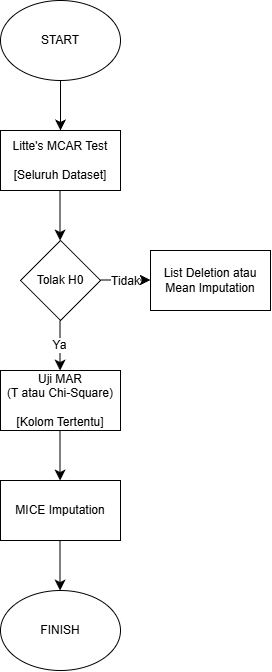

The diagram above was exported from draw.io. Its source (the exported page's mxGraphModel, read from the mxfile embedded in the PNG):
<mxGraphModel dx="1317" dy="721" grid="1" gridSize="10" guides="1" tooltips="1" connect="1" arrows="1" fold="1" page="1" pageScale="1" pageWidth="850" pageHeight="1100" math="0" shadow="0">
  <root>
    <mxCell id="0" />
    <mxCell id="1" parent="0" />
    <mxCell id="hUqOPRaE8KQ8EPVTRlJS-3" edge="1" parent="1" source="hUqOPRaE8KQ8EPVTRlJS-1" style="edgeStyle=none;curved=1;rounded=0;orthogonalLoop=1;jettySize=auto;html=1;fontSize=12;startSize=8;endSize=8;" target="hUqOPRaE8KQ8EPVTRlJS-2" value="">
      <mxGeometry relative="1" as="geometry" />
    </mxCell>
    <mxCell id="hUqOPRaE8KQ8EPVTRlJS-1" parent="1" style="ellipse;whiteSpace=wrap;html=1;" value="START" vertex="1">
      <mxGeometry height="80" width="120" x="340" y="110" as="geometry" />
    </mxCell>
    <mxCell id="hUqOPRaE8KQ8EPVTRlJS-2" parent="1" style="rounded=0;whiteSpace=wrap;html=1;" value="Litte's MCAR Test&lt;div&gt;&lt;br&gt;&lt;/div&gt;&lt;div&gt;[Seluruh Dataset]&lt;/div&gt;" vertex="1">
      <mxGeometry height="60" width="120" x="340" y="240" as="geometry" />
    </mxCell>
    <mxCell id="hUqOPRaE8KQ8EPVTRlJS-4" edge="1" parent="1" style="edgeStyle=none;curved=1;rounded=0;orthogonalLoop=1;jettySize=auto;html=1;fontSize=12;startSize=8;endSize=8;" value="">
      <mxGeometry relative="1" as="geometry">
        <mxPoint x="399.55" y="300" as="sourcePoint" />
        <mxPoint x="399.55" y="350" as="targetPoint" />
      </mxGeometry>
    </mxCell>
    <mxCell id="hUqOPRaE8KQ8EPVTRlJS-6" parent="1" style="rhombus;whiteSpace=wrap;html=1;" value="Tolak H0" vertex="1">
      <mxGeometry height="80" width="80" x="360" y="350" as="geometry" />
    </mxCell>
    <mxCell id="hUqOPRaE8KQ8EPVTRlJS-7" edge="1" parent="1" style="edgeStyle=none;curved=1;rounded=0;orthogonalLoop=1;jettySize=auto;html=1;fontSize=12;startSize=8;endSize=8;" value="">
      <mxGeometry relative="1" as="geometry">
        <mxPoint x="399.55" y="430" as="sourcePoint" />
        <mxPoint x="399.55" y="480" as="targetPoint" />
      </mxGeometry>
    </mxCell>
    <mxCell id="hUqOPRaE8KQ8EPVTRlJS-10" connectable="0" parent="hUqOPRaE8KQ8EPVTRlJS-7" style="edgeLabel;html=1;align=center;verticalAlign=middle;resizable=0;points=[];fontSize=12;" value="Ya" vertex="1">
      <mxGeometry relative="1" x="-0.0145" y="-1" as="geometry">
        <mxPoint as="offset" />
      </mxGeometry>
    </mxCell>
    <mxCell id="hUqOPRaE8KQ8EPVTRlJS-8" edge="1" parent="1" style="edgeStyle=none;curved=1;rounded=0;orthogonalLoop=1;jettySize=auto;html=1;fontSize=12;startSize=8;endSize=8;" value="">
      <mxGeometry relative="1" as="geometry">
        <mxPoint x="440" y="389.55" as="sourcePoint" />
        <mxPoint x="490" y="389.55" as="targetPoint" />
      </mxGeometry>
    </mxCell>
    <mxCell id="hUqOPRaE8KQ8EPVTRlJS-9" connectable="0" parent="hUqOPRaE8KQ8EPVTRlJS-8" style="edgeLabel;html=1;align=center;verticalAlign=middle;resizable=0;points=[];fontSize=12;" value="Tidak" vertex="1">
      <mxGeometry relative="1" x="-0.0218" y="-1" as="geometry">
        <mxPoint as="offset" />
      </mxGeometry>
    </mxCell>
    <mxCell id="hUqOPRaE8KQ8EPVTRlJS-11" parent="1" style="rounded=0;whiteSpace=wrap;html=1;" value="List Deletion atau Mean Imputation" vertex="1">
      <mxGeometry height="60" width="120" x="490" y="360" as="geometry" />
    </mxCell>
    <mxCell id="hUqOPRaE8KQ8EPVTRlJS-12" parent="1" style="rounded=0;whiteSpace=wrap;html=1;" value="Uji MAR&lt;div&gt;(T atau Chi-Square)&lt;/div&gt;&lt;div&gt;&lt;br&gt;&lt;/div&gt;&lt;div&gt;[Kolom Tertentu]&lt;/div&gt;" vertex="1">
      <mxGeometry height="60" width="120" x="340" y="480" as="geometry" />
    </mxCell>
    <mxCell id="hUqOPRaE8KQ8EPVTRlJS-13" edge="1" parent="1" style="edgeStyle=none;curved=1;rounded=0;orthogonalLoop=1;jettySize=auto;html=1;fontSize=12;startSize=8;endSize=8;" value="">
      <mxGeometry relative="1" as="geometry">
        <mxPoint x="399.55" y="540" as="sourcePoint" />
        <mxPoint x="399.55" y="590" as="targetPoint" />
      </mxGeometry>
    </mxCell>
    <mxCell id="hUqOPRaE8KQ8EPVTRlJS-14" parent="1" style="rounded=0;whiteSpace=wrap;html=1;" value="MICE Imputation" vertex="1">
      <mxGeometry height="60" width="120" x="340" y="590" as="geometry" />
    </mxCell>
    <mxCell id="hUqOPRaE8KQ8EPVTRlJS-15" parent="1" style="ellipse;whiteSpace=wrap;html=1;" value="FINISH" vertex="1">
      <mxGeometry height="80" width="120" x="340" y="700" as="geometry" />
    </mxCell>
    <mxCell id="hUqOPRaE8KQ8EPVTRlJS-16" edge="1" parent="1" style="edgeStyle=none;curved=1;rounded=0;orthogonalLoop=1;jettySize=auto;html=1;fontSize=12;startSize=8;endSize=8;" value="">
      <mxGeometry relative="1" as="geometry">
        <mxPoint x="399.55" y="650" as="sourcePoint" />
        <mxPoint x="399.55" y="700" as="targetPoint" />
      </mxGeometry>
    </mxCell>
  </root>
</mxGraphModel>